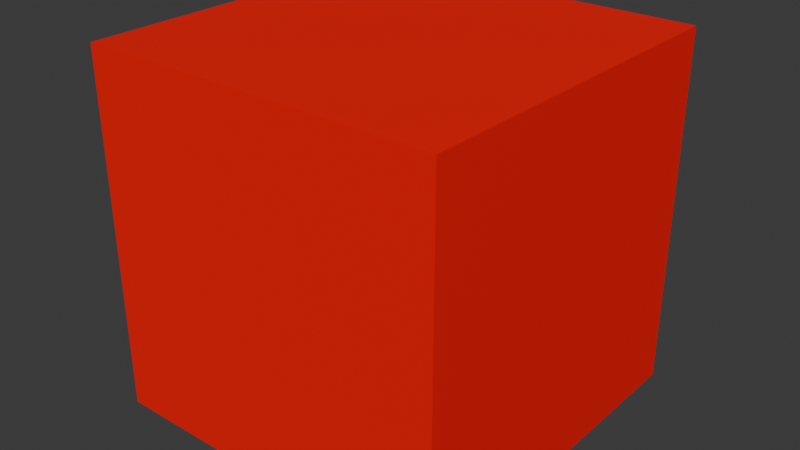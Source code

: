 # Source: test_cube.blend  (saved by Blender 5.1.29; exported with 4.5.12 LTS)
import bpy
from mathutils import Matrix  # noqa: F401  (used for matrix-valued properties, if any)

bpy.ops.wm.read_factory_settings(use_empty=True)
scene = bpy.context.scene
scene.name = 'Scene'

# ---- collections
col_collection = bpy.data.collections.new('Collection'); scene.collection.children.link(col_collection)

# ---- materials (node trees are filled in below, after node groups)
mat_redmaterial = bpy.data.materials.new('RedMaterial')

# ---- material node trees
mat_redmaterial.use_nodes = True; mat_redmaterial.node_tree.nodes.clear()
_N = mat_redmaterial.node_tree.nodes; _L = mat_redmaterial.node_tree.links
n0 = _N.new('ShaderNodeBsdfPrincipled'); n0.name = 'Principled BSDF'; n0.location = (-200, 100)
n0.inputs[0].default_value = (1.0, 0.0, 0.0, 1.0)
n1 = _N.new('ShaderNodeOutputMaterial'); n1.name = 'Material Output'; n1.location = (200, 100)
_L.new(n0.outputs[0], n1.inputs[0])
n1.is_active_output = True

# ---- world
world_world = bpy.data.worlds.new('World'); scene.world = world_world
world_world.use_nodes = True; world_world.node_tree.nodes.clear()
_N = world_world.node_tree.nodes; _L = world_world.node_tree.links
n0 = _N.new('ShaderNodeOutputWorld'); n0.name = 'World Output'; n0.location = (200, 100)
n1 = _N.new('ShaderNodeBackground'); n1.name = 'Background'; n1.location = (-200, 100)
n1.inputs[0].default_value = (0.05088, 0.05088, 0.05088, 1.0)
_L.new(n1.outputs[0], n0.inputs[0])
n0.is_active_output = True
world_world.color = (0.05088, 0.05088, 0.05088)
world_world.sun_shadow_jitter_overblur = 0.0

# ---- meshes
me_cube_001 = bpy.data.meshes.new('Cube.001')
me_cube_001.from_pydata([(-1.0, -1.0, -1.0), (-1.0, -1.0, 1.0), (-1.0, 1.0, -1.0), (-1.0, 1.0, 1.0), (1.0, -1.0, -1.0), (1.0, -1.0, 1.0), (1.0, 1.0, -1.0), (1.0, 1.0, 1.0)], [], [(0, 1, 3, 2), (2, 3, 7, 6), (6, 7, 5, 4), (4, 5, 1, 0), (2, 6, 4, 0), (7, 3, 1, 5)])
_uv = me_cube_001.uv_layers.new(name='UVMap')
_uv.uv.foreach_set('vector', [0.375, 0.0, 0.625, 0.0, 0.625, 0.25, 0.375, 0.25, 0.375, 0.25, 0.625, 0.25, 0.625, 0.5, 0.375, 0.5, 0.375, 0.5, 0.625, 0.5, 0.625, 0.75, 0.375, 0.75, 0.375, 0.75, 0.625, 0.75, 0.625, 1.0, 0.375, 1.0, 0.125, 0.5, 0.375, 0.5, 0.375, 0.75, 0.125, 0.75, 0.625, 0.5, 0.875, 0.5, 0.875, 0.75, 0.625, 0.75])
me_cube_001.materials.append(mat_redmaterial)
me_cube_001.update()

# ---- objects
ob_testcube = bpy.data.objects.new('TestCube', me_cube_001)

# ---- transforms, parenting, visibility, modifiers, constraints
ob_testcube.location = (0.0, 0.0, 0.0)

# ---- collection membership
col_collection.objects.link(ob_testcube)

# ---- scene / render settings (as saved in the file)
scene.frame_start = 1; scene.frame_end = 250; scene.frame_set(1)
scene.render.engine = 'BLENDER_EEVEE_NEXT'
scene.render.bake_bias = 0.0
scene.render.bake_samples = 0
scene.cycles.sampling_pattern = 'TABULATED_SOBOL'
scene.eevee.use_volume_custom_range = False
bpy.context.view_layer.update()

# ---- added for rendering (the .blend has no active camera and no usable light): camera, sun
cam_auto = bpy.data.cameras.new('AutoCamera')
cam_auto.lens = 50.0
cam_auto.sensor_width = 36.0
cam_auto.clip_end = 1000.0
ob_auto_camera = bpy.data.objects.new('AutoCamera', cam_auto)
scene.collection.objects.link(ob_auto_camera)
ob_auto_camera.location = (3.20507, -3.84609, 2.56406)
ob_auto_camera.rotation_euler = (1.09748, -7.21219e-08, 0.694738)
scene.camera = ob_auto_camera
light_auto_sun = bpy.data.lights.new('AutoSun', 'SUN')
light_auto_sun.energy = 3.0
light_auto_sun.angle = 0.0523599
ob_auto_sun = bpy.data.objects.new('AutoSun', light_auto_sun)
scene.collection.objects.link(ob_auto_sun)
ob_auto_sun.rotation_euler = (0.872665, 0.174533, 0.523599)
bpy.context.view_layer.update()
